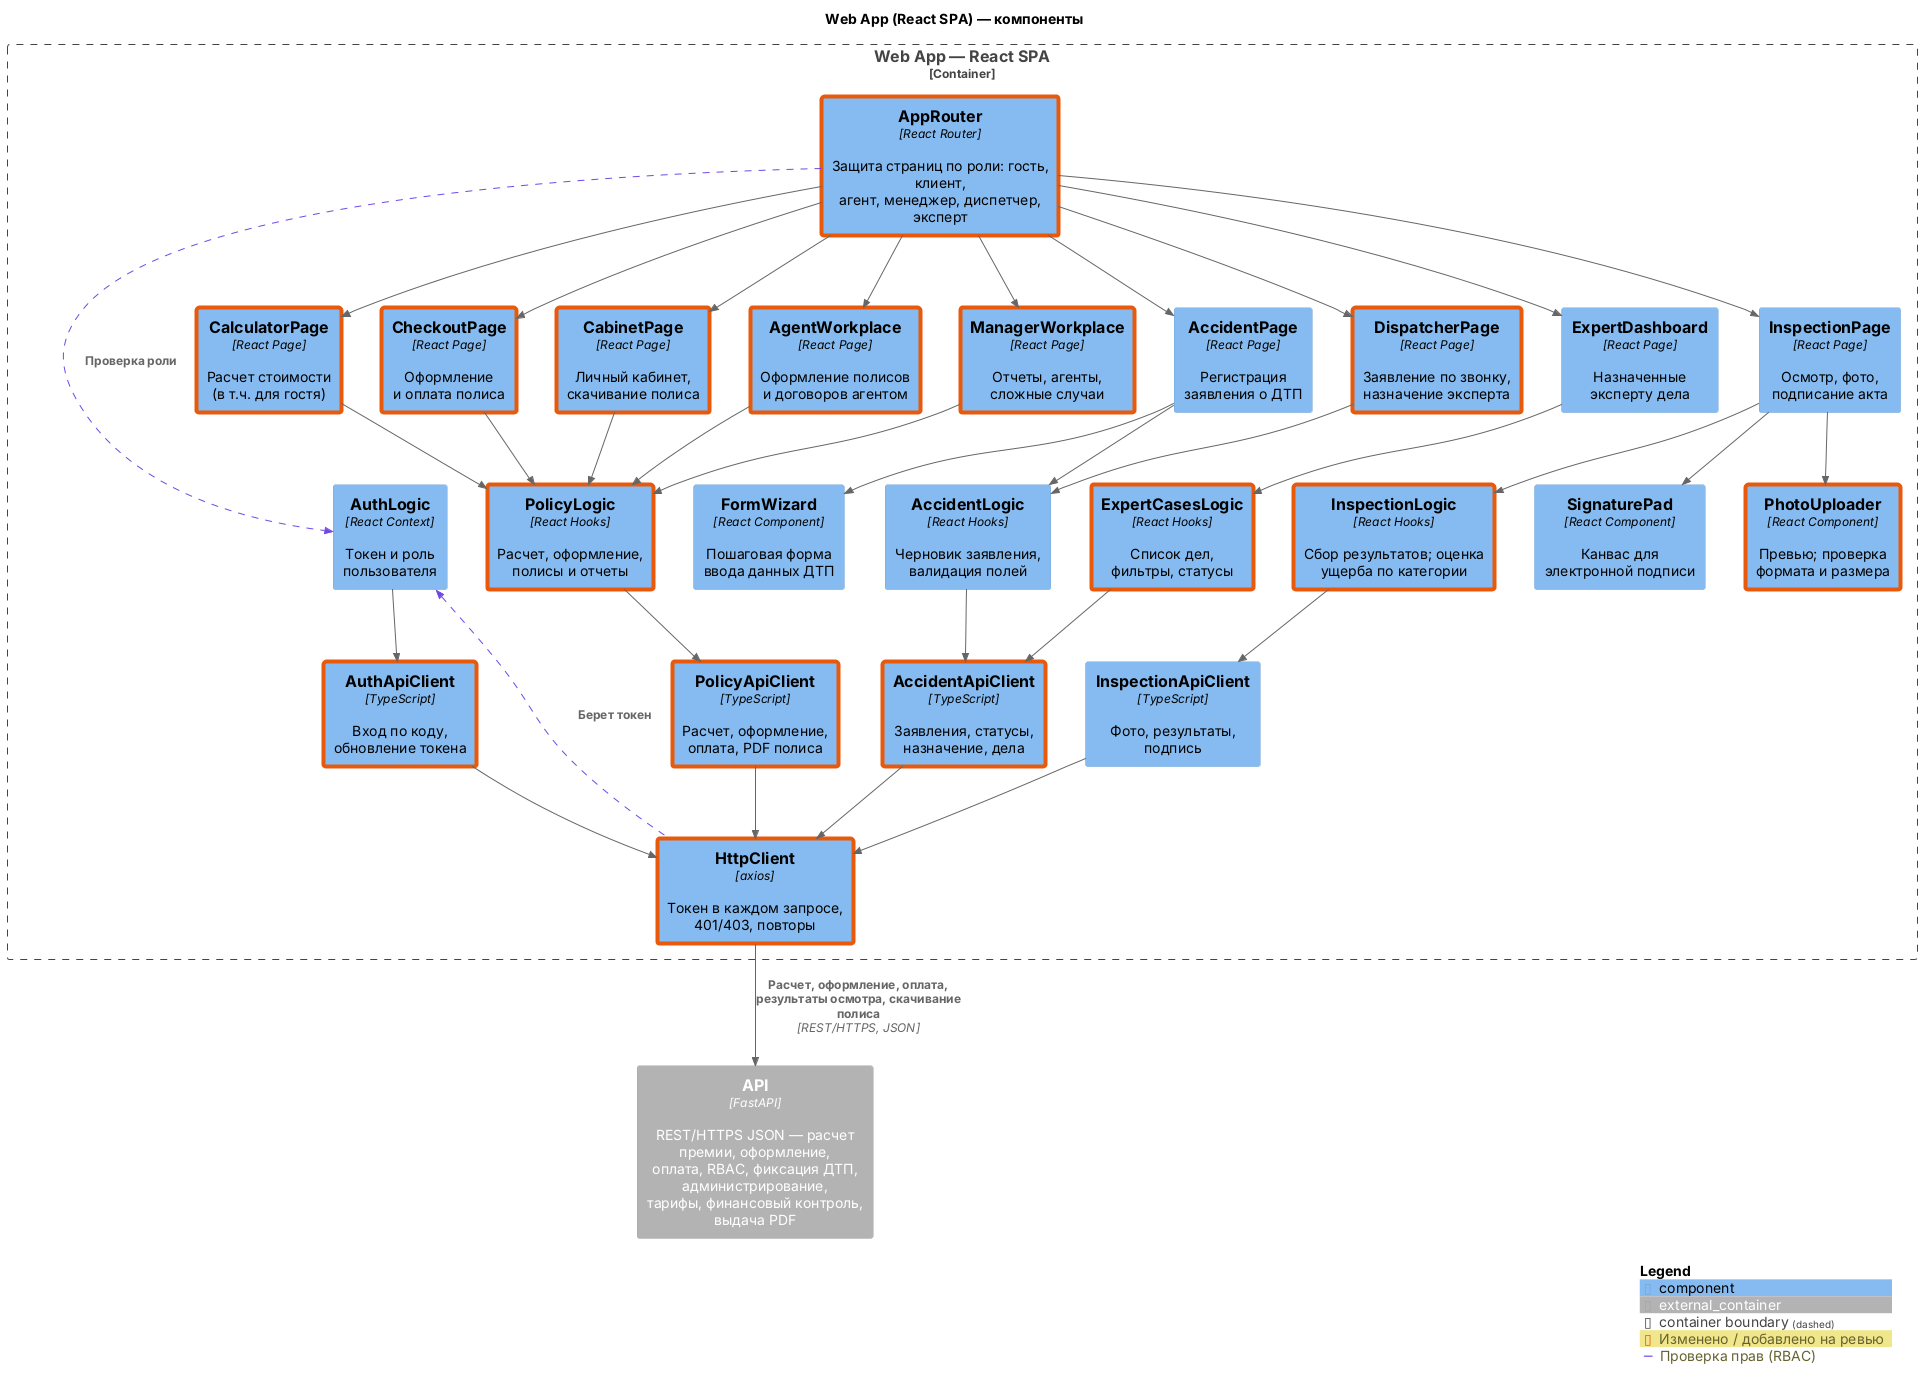

The diagram above was rendered by PlantUML. Its source (embedded in the PNG):
@startuml
!include <C4/C4_Component>
LAYOUT_TOP_DOWN()
skinparam wrapWidth 220
skinparam maxMessageSize 220
skinparam nodesep 40
skinparam ranksep 60

title Web App (React SPA) — компоненты

AddElementTag("changed", $borderColor="#E8590C", $borderThickness="4", $legendText="Изменено / добавлено на ревью")
AddRelTag("async", $lineStyle=DashedLine(), $legendText="Асинхронная связь (уровень 2)")
AddRelTag("rbac", $lineColor="#7048E8", $lineStyle=DashedLine(), $legendText="Проверка прав (RBAC)")
AddRelTag("audit", $lineColor="#8C96A0", $lineStyle=DashedLine(), $legendText="Запись в аудит")


Container_Boundary(bnd, "Web App — React SPA") {
  ' --- Маршруты ---
  Component(rt, "AppRouter", "React Router", "Защита страниц по роли: гость, клиент,\nагент, менеджер, диспетчер, эксперт", $tags="changed")
  ' --- Страницы ---
  Component(p_calc, "CalculatorPage", "React Page", "Расчет стоимости\n(в т.ч. для гостя)", $tags="changed")
  Component(p_buy, "CheckoutPage", "React Page", "Оформление\nи оплата полиса", $tags="changed")
  Component(p_cab, "CabinetPage", "React Page", "Личный кабинет,\nскачивание полиса", $tags="changed")
  Component(p_agent, "AgentWorkplace", "React Page", "Оформление полисов\nи договоров агентом", $tags="changed")
  Component(p_mgr, "ManagerWorkplace", "React Page", "Отчеты, агенты,\nсложные случаи", $tags="changed")
  Component(p_acc, "AccidentPage", "React Page", "Регистрация\nзаявления о ДТП")
  Component(p_disp, "DispatcherPage", "React Page", "Заявление по звонку,\nназначение эксперта", $tags="changed")
  Component(p_exp, "ExpertDashboard", "React Page", "Назначенные\nэксперту дела")
  Component(p_insp, "InspectionPage", "React Page", "Осмотр, фото,\nподписание акта")
  ' --- Логика и UI ---
  Component(l_auth, "AuthLogic", "React Context", "Токен и роль\nпользователя")
  Component(l_pol, "PolicyLogic", "React Hooks", "Расчет, оформление,\nполисы и отчеты", $tags="changed")
  Component(u_form, "FormWizard", "React Component", "Пошаговая форма\nввода данных ДТП")
  Component(l_acc, "AccidentLogic", "React Hooks", "Черновик заявления,\nвалидация полей")
  Component(u_photo, "PhotoUploader", "React Component", "Превью; проверка\nформата и размера", $tags="changed")
  Component(l_exp, "ExpertCasesLogic", "React Hooks", "Список дел,\nфильтры, статусы", $tags="changed")
  Component(l_insp, "InspectionLogic", "React Hooks", "Сбор результатов; оценка\nущерба по категории", $tags="changed")
  Component(u_sig, "SignaturePad", "React Component", "Канвас для\nэлектронной подписи")
  ' --- API-клиенты ---
  Component(a_auth, "AuthApiClient", "TypeScript", "Вход по коду,\nобновление токена", $tags="changed")
  Component(a_pol, "PolicyApiClient", "TypeScript", "Расчет, оформление,\nоплата, PDF полиса", $tags="changed")
  Component(a_acc, "AccidentApiClient", "TypeScript", "Заявления, статусы,\nназначение, дела", $tags="changed")
  Component(a_insp, "InspectionApiClient", "TypeScript", "Фото, результаты,\nподпись")
  ' --- HTTP ---
  Component(http, "HttpClient", "axios", "Токен в каждом запросе,\n401/403, повторы", $tags="changed")
}

Container_Ext(api, "API", "FastAPI", "REST/HTTPS JSON — расчет премии, оформление,\nоплата, RBAC, фиксация ДТП, администрирование,\nтарифы, финансовый контроль, выдача PDF")

Rel_D(rt, p_calc, "")
Rel_D(rt, p_buy, "")
Rel_D(rt, p_cab, "")
Rel_D(rt, p_agent, "")
Rel_D(rt, p_mgr, "")
Rel_D(rt, p_acc, "")
Rel_D(rt, p_disp, "")
Rel_D(rt, p_exp, "")
Rel_D(rt, p_insp, "")
Rel_D(rt, l_auth, "Проверка роли", $tags="rbac")
Rel_D(p_calc, l_pol, "")
Rel_D(p_buy, l_pol, "")
Rel_D(p_cab, l_pol, "")
Rel_D(p_agent, l_pol, "")
Rel_D(p_mgr, l_pol, "")
Rel_D(p_acc, l_acc, "")
Rel_D(p_acc, u_form, "")
Rel_D(p_disp, l_acc, "")
Rel_D(p_exp, l_exp, "")
Rel_D(p_insp, l_insp, "")
Rel_D(p_insp, u_photo, "")
Rel_D(p_insp, u_sig, "")
Rel_D(l_auth, a_auth, "")
Rel_D(l_pol, a_pol, "")
Rel_D(l_acc, a_acc, "")
Rel_D(l_exp, a_acc, "")
Rel_D(l_insp, a_insp, "")
Rel_D(a_auth, http, "")
Rel_D(a_pol, http, "")
Rel_D(a_acc, http, "")
Rel_D(a_insp, http, "")
Rel_U(http, l_auth, "Берет токен", $tags="rbac")
Rel_D(http, api, "Расчет, оформление, оплата,\nрезультаты осмотра, скачивание полиса", "REST/HTTPS, JSON")

Lay_R(p_calc, p_buy)
Lay_R(p_buy, p_cab)
Lay_R(p_cab, p_agent)
Lay_R(p_agent, p_mgr)
Lay_R(p_mgr, p_acc)
Lay_R(p_acc, p_disp)
Lay_R(p_disp, p_exp)
Lay_R(p_exp, p_insp)
Lay_R(l_auth, l_pol)
Lay_R(l_pol, u_form)
Lay_R(u_form, l_acc)
Lay_R(l_acc, u_photo)
Lay_R(u_photo, l_exp)
Lay_R(l_exp, l_insp)
Lay_R(l_insp, u_sig)
Lay_R(a_auth, a_pol)
Lay_R(a_pol, a_acc)
Lay_R(a_acc, a_insp)
SHOW_LEGEND()
@enduml